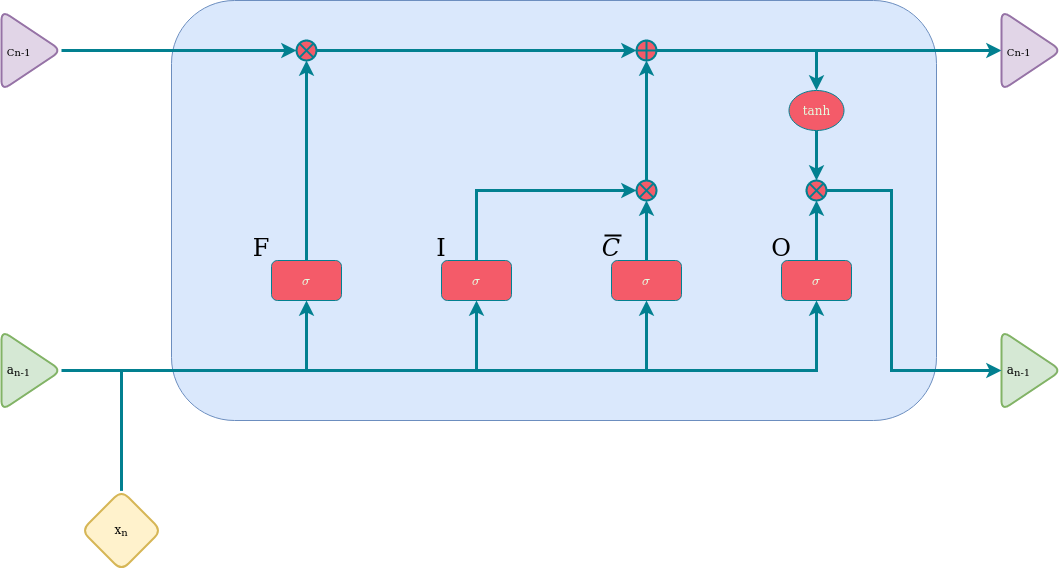

The diagram above was exported from draw.io. Its source (the exported page's mxGraphModel, read from the mxfile embedded in the PNG):
<mxGraphModel dx="1022" dy="1418" grid="1" gridSize="10" guides="1" tooltips="1" connect="1" arrows="1" fold="1" page="1" pageScale="1" pageWidth="1169" pageHeight="827" background="#114B5F" math="1" shadow="0">
  <root>
    <mxCell id="0" />
    <mxCell id="1" parent="0" />
    <mxCell id="nRpCKXStOdrbUyJ5iBfO-33" value="" style="rounded=1;whiteSpace=wrap;html=1;strokeColor=#6c8ebf;fillColor=#dae8fc;" vertex="1" parent="1">
      <mxGeometry x="200" y="150" width="765" height="420" as="geometry" />
    </mxCell>
    <mxCell id="nRpCKXStOdrbUyJ5iBfO-5" value="&lt;div align=&quot;left&quot;&gt;&amp;nbsp;a&lt;sub&gt;n-1&lt;/sub&gt;&lt;/div&gt;" style="triangle;whiteSpace=wrap;html=1;align=left;fillColor=#d5e8d4;strokeColor=#82b366;rounded=1;strokeWidth=2;" vertex="1" parent="1">
      <mxGeometry x="30" y="480" width="60" height="80" as="geometry" />
    </mxCell>
    <mxCell id="nRpCKXStOdrbUyJ5iBfO-6" value="&lt;div align=&quot;left&quot;&gt;&amp;nbsp;a&lt;sub&gt;n-1&lt;/sub&gt;&lt;/div&gt;" style="triangle;whiteSpace=wrap;html=1;align=left;fillColor=#d5e8d4;strokeColor=#82b366;rounded=1;strokeWidth=2;" vertex="1" parent="1">
      <mxGeometry x="1030" y="480" width="60" height="80" as="geometry" />
    </mxCell>
    <mxCell id="KyKCAQBIEIALURPwV36y-21" style="edgeStyle=orthogonalEdgeStyle;rounded=0;orthogonalLoop=1;jettySize=auto;html=1;entryX=0.5;entryY=1;entryDx=0;entryDy=0;strokeColor=#028090;fontColor=#E4FDE1;fillColor=#F45B69;strokeWidth=3;" edge="1" parent="1" source="nRpCKXStOdrbUyJ5iBfO-19" target="nRpCKXStOdrbUyJ5iBfO-36">
      <mxGeometry relative="1" as="geometry">
        <Array as="points">
          <mxPoint x="150" y="520" />
          <mxPoint x="675" y="520" />
        </Array>
      </mxGeometry>
    </mxCell>
    <mxCell id="KyKCAQBIEIALURPwV36y-22" style="edgeStyle=orthogonalEdgeStyle;rounded=0;orthogonalLoop=1;jettySize=auto;html=1;entryX=0.5;entryY=1;entryDx=0;entryDy=0;strokeColor=#028090;fontColor=#E4FDE1;fillColor=#F45B69;strokeWidth=3;" edge="1" parent="1" source="nRpCKXStOdrbUyJ5iBfO-19" target="nRpCKXStOdrbUyJ5iBfO-37">
      <mxGeometry relative="1" as="geometry">
        <Array as="points">
          <mxPoint x="150" y="520" />
          <mxPoint x="845" y="520" />
        </Array>
      </mxGeometry>
    </mxCell>
    <mxCell id="nRpCKXStOdrbUyJ5iBfO-19" value="x&lt;sub&gt;n&lt;/sub&gt;" style="rhombus;whiteSpace=wrap;html=1;fillColor=#fff2cc;strokeColor=#d6b656;rounded=1;strokeWidth=2;" vertex="1" parent="1">
      <mxGeometry x="110" y="640" width="80" height="80" as="geometry" />
    </mxCell>
    <mxCell id="KyKCAQBIEIALURPwV36y-9" style="edgeStyle=orthogonalEdgeStyle;rounded=0;orthogonalLoop=1;jettySize=auto;html=1;entryX=0.5;entryY=1;entryDx=0;entryDy=0;strokeColor=#028090;fontColor=#E4FDE1;fillColor=#F45B69;strokeWidth=3;" edge="1" parent="1" source="nRpCKXStOdrbUyJ5iBfO-34" target="KyKCAQBIEIALURPwV36y-2">
      <mxGeometry relative="1" as="geometry" />
    </mxCell>
    <mxCell id="nRpCKXStOdrbUyJ5iBfO-34" value="&lt;div&gt;$$\sigma$$&lt;/div&gt;" style="rounded=1;whiteSpace=wrap;html=1;strokeColor=#028090;fontColor=#E4FDE1;fillColor=#F45B69;" vertex="1" parent="1">
      <mxGeometry x="300" y="410" width="70" height="40" as="geometry" />
    </mxCell>
    <mxCell id="KyKCAQBIEIALURPwV36y-12" style="edgeStyle=orthogonalEdgeStyle;rounded=0;orthogonalLoop=1;jettySize=auto;html=1;entryX=0;entryY=0.5;entryDx=0;entryDy=0;strokeColor=#028090;fontColor=#E4FDE1;fillColor=#F45B69;strokeWidth=3;" edge="1" parent="1" source="nRpCKXStOdrbUyJ5iBfO-35" target="KyKCAQBIEIALURPwV36y-6">
      <mxGeometry relative="1" as="geometry">
        <Array as="points">
          <mxPoint x="505" y="340" />
        </Array>
      </mxGeometry>
    </mxCell>
    <mxCell id="nRpCKXStOdrbUyJ5iBfO-35" value="&lt;div&gt;$$\sigma$$&lt;/div&gt;" style="rounded=1;whiteSpace=wrap;html=1;strokeColor=#028090;fontColor=#E4FDE1;fillColor=#F45B69;" vertex="1" parent="1">
      <mxGeometry x="470" y="410" width="70" height="40" as="geometry" />
    </mxCell>
    <mxCell id="KyKCAQBIEIALURPwV36y-13" style="edgeStyle=orthogonalEdgeStyle;rounded=0;orthogonalLoop=1;jettySize=auto;html=1;entryX=0.5;entryY=1;entryDx=0;entryDy=0;strokeColor=#028090;fontColor=#E4FDE1;fillColor=#F45B69;strokeWidth=3;" edge="1" parent="1" source="nRpCKXStOdrbUyJ5iBfO-36" target="KyKCAQBIEIALURPwV36y-6">
      <mxGeometry relative="1" as="geometry" />
    </mxCell>
    <mxCell id="nRpCKXStOdrbUyJ5iBfO-36" value="&lt;div&gt;$$\sigma$$&lt;/div&gt;" style="rounded=1;whiteSpace=wrap;html=1;strokeColor=#028090;fontColor=#E4FDE1;fillColor=#F45B69;" vertex="1" parent="1">
      <mxGeometry x="640" y="410" width="70" height="40" as="geometry" />
    </mxCell>
    <mxCell id="KyKCAQBIEIALURPwV36y-18" style="edgeStyle=orthogonalEdgeStyle;rounded=0;orthogonalLoop=1;jettySize=auto;html=1;entryX=0.5;entryY=1;entryDx=0;entryDy=0;strokeColor=#028090;fontColor=#E4FDE1;fillColor=#F45B69;strokeWidth=3;" edge="1" parent="1" source="nRpCKXStOdrbUyJ5iBfO-37" target="KyKCAQBIEIALURPwV36y-5">
      <mxGeometry relative="1" as="geometry" />
    </mxCell>
    <mxCell id="nRpCKXStOdrbUyJ5iBfO-37" value="&lt;div&gt;$$\sigma$$&lt;/div&gt;" style="rounded=1;whiteSpace=wrap;html=1;strokeColor=#028090;fontColor=#E4FDE1;fillColor=#F45B69;" vertex="1" parent="1">
      <mxGeometry x="810" y="410" width="70" height="40" as="geometry" />
    </mxCell>
    <mxCell id="KyKCAQBIEIALURPwV36y-15" style="edgeStyle=orthogonalEdgeStyle;rounded=0;orthogonalLoop=1;jettySize=auto;html=1;strokeColor=#028090;fontColor=#E4FDE1;fillColor=#F45B69;strokeWidth=3;" edge="1" parent="1" source="KyKCAQBIEIALURPwV36y-1" target="KyKCAQBIEIALURPwV36y-11">
      <mxGeometry relative="1" as="geometry" />
    </mxCell>
    <mxCell id="KyKCAQBIEIALURPwV36y-16" style="edgeStyle=orthogonalEdgeStyle;rounded=0;orthogonalLoop=1;jettySize=auto;html=1;strokeColor=#028090;fontColor=#E4FDE1;fillColor=#F45B69;strokeWidth=3;" edge="1" parent="1" source="KyKCAQBIEIALURPwV36y-1" target="KyKCAQBIEIALURPwV36y-4">
      <mxGeometry relative="1" as="geometry" />
    </mxCell>
    <mxCell id="KyKCAQBIEIALURPwV36y-1" value="" style="shape=orEllipse;perimeter=ellipsePerimeter;whiteSpace=wrap;html=1;backgroundOutline=1;strokeColor=#028090;fontSize=22;fontColor=#000000;fillColor=#F45B69;strokeWidth=2;" vertex="1" parent="1">
      <mxGeometry x="665" y="190" width="20" height="20" as="geometry" />
    </mxCell>
    <mxCell id="KyKCAQBIEIALURPwV36y-10" style="edgeStyle=orthogonalEdgeStyle;rounded=0;orthogonalLoop=1;jettySize=auto;html=1;entryX=0;entryY=0.5;entryDx=0;entryDy=0;strokeColor=#028090;fontColor=#E4FDE1;fillColor=#F45B69;strokeWidth=3;" edge="1" parent="1" source="KyKCAQBIEIALURPwV36y-2" target="KyKCAQBIEIALURPwV36y-1">
      <mxGeometry relative="1" as="geometry" />
    </mxCell>
    <mxCell id="KyKCAQBIEIALURPwV36y-2" value="" style="shape=sumEllipse;perimeter=ellipsePerimeter;whiteSpace=wrap;html=1;backgroundOutline=1;strokeColor=#028090;fontSize=22;fontColor=#000000;fillColor=#F45B69;strokeWidth=2;" vertex="1" parent="1">
      <mxGeometry x="325" y="190" width="20" height="20" as="geometry" />
    </mxCell>
    <mxCell id="KyKCAQBIEIALURPwV36y-17" style="edgeStyle=orthogonalEdgeStyle;rounded=0;orthogonalLoop=1;jettySize=auto;html=1;entryX=0.5;entryY=0;entryDx=0;entryDy=0;strokeColor=#028090;fontColor=#E4FDE1;fillColor=#F45B69;strokeWidth=3;" edge="1" parent="1" source="KyKCAQBIEIALURPwV36y-4" target="KyKCAQBIEIALURPwV36y-5">
      <mxGeometry relative="1" as="geometry" />
    </mxCell>
    <mxCell id="KyKCAQBIEIALURPwV36y-4" value="tanh" style="ellipse;whiteSpace=wrap;html=1;strokeColor=#028090;fontColor=#E4FDE1;fillColor=#F45B69;" vertex="1" parent="1">
      <mxGeometry x="817.5" y="240" width="55" height="40" as="geometry" />
    </mxCell>
    <mxCell id="KyKCAQBIEIALURPwV36y-19" style="edgeStyle=orthogonalEdgeStyle;rounded=0;orthogonalLoop=1;jettySize=auto;html=1;entryX=0;entryY=0.5;entryDx=0;entryDy=0;strokeColor=#028090;fontColor=#E4FDE1;fillColor=#F45B69;strokeWidth=3;" edge="1" parent="1" source="KyKCAQBIEIALURPwV36y-5" target="nRpCKXStOdrbUyJ5iBfO-6">
      <mxGeometry relative="1" as="geometry">
        <Array as="points">
          <mxPoint x="920" y="340" />
          <mxPoint x="920" y="520" />
        </Array>
      </mxGeometry>
    </mxCell>
    <mxCell id="KyKCAQBIEIALURPwV36y-5" value="" style="shape=sumEllipse;perimeter=ellipsePerimeter;whiteSpace=wrap;html=1;backgroundOutline=1;strokeColor=#028090;fontSize=22;fontColor=#000000;fillColor=#F45B69;strokeWidth=2;" vertex="1" parent="1">
      <mxGeometry x="835" y="330" width="20" height="20" as="geometry" />
    </mxCell>
    <mxCell id="KyKCAQBIEIALURPwV36y-14" style="edgeStyle=orthogonalEdgeStyle;rounded=0;orthogonalLoop=1;jettySize=auto;html=1;entryX=0.5;entryY=1;entryDx=0;entryDy=0;strokeColor=#028090;fontColor=#E4FDE1;fillColor=#F45B69;strokeWidth=3;" edge="1" parent="1" source="KyKCAQBIEIALURPwV36y-6" target="KyKCAQBIEIALURPwV36y-1">
      <mxGeometry relative="1" as="geometry" />
    </mxCell>
    <mxCell id="KyKCAQBIEIALURPwV36y-6" value="" style="shape=sumEllipse;perimeter=ellipsePerimeter;whiteSpace=wrap;html=1;backgroundOutline=1;strokeColor=#028090;fontSize=22;fontColor=#000000;fillColor=#F45B69;strokeWidth=2;" vertex="1" parent="1">
      <mxGeometry x="665" y="330" width="20" height="20" as="geometry" />
    </mxCell>
    <mxCell id="KyKCAQBIEIALURPwV36y-8" style="edgeStyle=orthogonalEdgeStyle;rounded=0;orthogonalLoop=1;jettySize=auto;html=1;entryX=0;entryY=0.5;entryDx=0;entryDy=0;strokeColor=#028090;fontColor=#E4FDE1;fillColor=#F45B69;strokeWidth=3;" edge="1" parent="1" source="KyKCAQBIEIALURPwV36y-7" target="KyKCAQBIEIALURPwV36y-2">
      <mxGeometry relative="1" as="geometry" />
    </mxCell>
    <mxCell id="KyKCAQBIEIALURPwV36y-7" value="&lt;div align=&quot;left&quot;&gt;&amp;nbsp;&lt;sub&gt;Cn-1&lt;/sub&gt;&lt;/div&gt;" style="triangle;whiteSpace=wrap;html=1;align=left;fillColor=#e1d5e7;strokeColor=#9673a6;rounded=1;strokeWidth=2;" vertex="1" parent="1">
      <mxGeometry x="30" y="160" width="60" height="80" as="geometry" />
    </mxCell>
    <mxCell id="KyKCAQBIEIALURPwV36y-11" value="&lt;div align=&quot;left&quot;&gt;&amp;nbsp;&lt;sub&gt;Cn-1&lt;/sub&gt;&lt;/div&gt;" style="triangle;whiteSpace=wrap;html=1;align=left;fillColor=#e1d5e7;strokeColor=#9673a6;rounded=1;strokeWidth=2;" vertex="1" parent="1">
      <mxGeometry x="1030" y="160" width="60" height="80" as="geometry" />
    </mxCell>
    <mxCell id="KyKCAQBIEIALURPwV36y-20" style="edgeStyle=orthogonalEdgeStyle;rounded=0;orthogonalLoop=1;jettySize=auto;html=1;strokeColor=#028090;fontColor=#E4FDE1;fillColor=#F45B69;strokeWidth=3;" edge="1" parent="1" source="nRpCKXStOdrbUyJ5iBfO-5" target="nRpCKXStOdrbUyJ5iBfO-35">
      <mxGeometry relative="1" as="geometry" />
    </mxCell>
    <mxCell id="nRpCKXStOdrbUyJ5iBfO-18" style="edgeStyle=orthogonalEdgeStyle;rounded=0;orthogonalLoop=1;jettySize=auto;html=1;strokeColor=#028090;fontSize=22;fontColor=#000000;fillColor=#F45B69;strokeWidth=3;" edge="1" parent="1" source="nRpCKXStOdrbUyJ5iBfO-19" target="nRpCKXStOdrbUyJ5iBfO-34">
      <mxGeometry relative="1" as="geometry">
        <mxPoint x="150" y="580" as="targetPoint" />
        <Array as="points">
          <mxPoint x="150" y="520" />
          <mxPoint x="335" y="520" />
        </Array>
      </mxGeometry>
    </mxCell>
    <mxCell id="KyKCAQBIEIALURPwV36y-23" value="F" style="text;strokeColor=none;fillColor=none;align=center;verticalAlign=middle;spacingLeft=4;spacingRight=4;overflow=hidden;points=[[0,0.5],[1,0.5]];portConstraint=eastwest;rotatable=0;fontColor=#000000;fontSize=24;" vertex="1" parent="1">
      <mxGeometry x="250" y="380" width="80" height="30" as="geometry" />
    </mxCell>
    <mxCell id="KyKCAQBIEIALURPwV36y-24" value="I" style="text;strokeColor=none;fillColor=none;align=center;verticalAlign=middle;spacingLeft=4;spacingRight=4;overflow=hidden;points=[[0,0.5],[1,0.5]];portConstraint=eastwest;rotatable=0;fontColor=#000000;fontSize=24;" vertex="1" parent="1">
      <mxGeometry x="430" y="380" width="80" height="30" as="geometry" />
    </mxCell>
    <mxCell id="KyKCAQBIEIALURPwV36y-25" value="C" style="text;strokeColor=none;fillColor=none;align=center;verticalAlign=middle;spacingLeft=4;spacingRight=4;overflow=hidden;points=[[0,0.5],[1,0.5]];portConstraint=eastwest;rotatable=0;fontColor=#000000;fontSize=24;fontStyle=2;horizontal=1;" vertex="1" parent="1">
      <mxGeometry x="600" y="380" width="80" height="30" as="geometry" />
    </mxCell>
    <mxCell id="KyKCAQBIEIALURPwV36y-26" value="O" style="text;strokeColor=none;fillColor=none;align=center;verticalAlign=middle;spacingLeft=4;spacingRight=4;overflow=hidden;points=[[0,0.5],[1,0.5]];portConstraint=eastwest;rotatable=0;fontColor=#000000;fontSize=24;" vertex="1" parent="1">
      <mxGeometry x="770" y="380" width="80" height="30" as="geometry" />
    </mxCell>
    <mxCell id="KyKCAQBIEIALURPwV36y-30" value="" style="endArrow=none;html=1;rounded=0;strokeColor=#000000;strokeWidth=2;fontSize=24;fontColor=#000000;fillColor=#F45B69;entryX=0.625;entryY=0.167;entryDx=0;entryDy=0;entryPerimeter=0;" edge="1" parent="1" target="KyKCAQBIEIALURPwV36y-25">
      <mxGeometry width="50" height="50" relative="1" as="geometry">
        <mxPoint x="633" y="385" as="sourcePoint" />
        <mxPoint x="680" y="330" as="targetPoint" />
      </mxGeometry>
    </mxCell>
  </root>
</mxGraphModel>